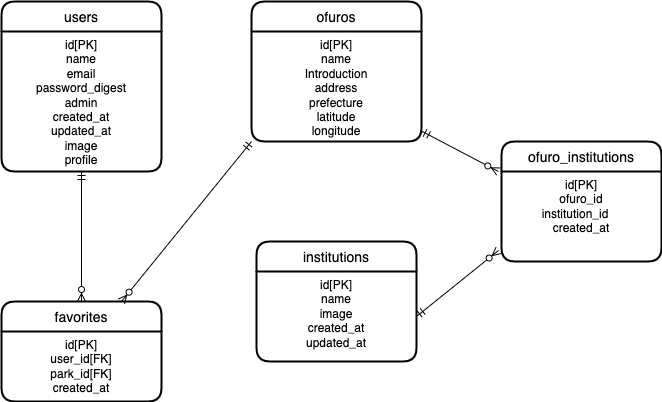

The diagram above was exported from draw.io. Its source (the exported page's mxGraphModel, read from the mxfile embedded in the PNG):
<mxGraphModel dx="1186" dy="646" grid="1" gridSize="10" guides="1" tooltips="1" connect="1" arrows="1" fold="1" page="1" pageScale="1" pageWidth="850" pageHeight="1100" math="0" shadow="0" extFonts="Permanent Marker^https://fonts.googleapis.com/css?family=Permanent+Marker">
  <root>
    <mxCell id="0" />
    <mxCell id="1" parent="0" />
    <mxCell id="-1ZxlRoMwjXIwe8IJwi0-61" value="users" style="swimlane;childLayout=stackLayout;horizontal=1;startSize=30;horizontalStack=0;rounded=1;fontSize=14;fontStyle=0;strokeWidth=2;resizeParent=0;resizeLast=1;shadow=0;dashed=0;align=center;" vertex="1" parent="1">
      <mxGeometry x="30" y="110" width="160" height="170" as="geometry" />
    </mxCell>
    <mxCell id="-1ZxlRoMwjXIwe8IJwi0-64" value="id[PK]&lt;br&gt;name&lt;br&gt;email&lt;br&gt;password_digest&lt;br&gt;admin&lt;br&gt;created_at&lt;br&gt;updated_at&lt;br&gt;image&lt;br&gt;profile" style="text;whiteSpace=wrap;html=1;align=center;" vertex="1" parent="-1ZxlRoMwjXIwe8IJwi0-61">
      <mxGeometry y="30" width="160" height="140" as="geometry" />
    </mxCell>
    <mxCell id="-1ZxlRoMwjXIwe8IJwi0-65" value="ofuros" style="swimlane;childLayout=stackLayout;horizontal=1;startSize=30;horizontalStack=0;rounded=1;fontSize=14;fontStyle=0;strokeWidth=2;resizeParent=0;resizeLast=1;shadow=0;dashed=0;align=center;" vertex="1" parent="1">
      <mxGeometry x="280" y="110" width="170" height="140" as="geometry" />
    </mxCell>
    <mxCell id="-1ZxlRoMwjXIwe8IJwi0-70" value="&lt;div style=&quot;&quot;&gt;&lt;span style=&quot;background-color: initial;&quot;&gt;id[PK]&lt;/span&gt;&lt;/div&gt;name&lt;br&gt;Introduction&lt;br&gt;address&lt;br&gt;prefecture&lt;br&gt;latitude&lt;br&gt;longitude" style="text;whiteSpace=wrap;html=1;align=center;" vertex="1" parent="-1ZxlRoMwjXIwe8IJwi0-65">
      <mxGeometry y="30" width="170" height="110" as="geometry" />
    </mxCell>
    <mxCell id="-1ZxlRoMwjXIwe8IJwi0-73" value="favorites" style="swimlane;childLayout=stackLayout;horizontal=1;startSize=30;horizontalStack=0;rounded=1;fontSize=14;fontStyle=0;strokeWidth=2;resizeParent=0;resizeLast=1;shadow=0;dashed=0;align=center;" vertex="1" parent="1">
      <mxGeometry x="30" y="410" width="160" height="100" as="geometry" />
    </mxCell>
    <mxCell id="-1ZxlRoMwjXIwe8IJwi0-76" value="id[PK]&lt;br&gt;user_id[FK]&lt;br&gt;park_id[FK]&lt;br&gt;created_at" style="text;whiteSpace=wrap;html=1;align=center;" vertex="1" parent="-1ZxlRoMwjXIwe8IJwi0-73">
      <mxGeometry y="30" width="160" height="70" as="geometry" />
    </mxCell>
    <mxCell id="-1ZxlRoMwjXIwe8IJwi0-78" value="institutions" style="swimlane;childLayout=stackLayout;horizontal=1;startSize=30;horizontalStack=0;rounded=1;fontSize=14;fontStyle=0;strokeWidth=2;resizeParent=0;resizeLast=1;shadow=0;dashed=0;align=center;" vertex="1" parent="1">
      <mxGeometry x="285" y="350" width="160" height="120" as="geometry" />
    </mxCell>
    <mxCell id="-1ZxlRoMwjXIwe8IJwi0-81" value="id[PK]&lt;br&gt;name&lt;br&gt;image&lt;br&gt;created_at&lt;br&gt;updated_at" style="text;whiteSpace=wrap;html=1;align=center;" vertex="1" parent="-1ZxlRoMwjXIwe8IJwi0-78">
      <mxGeometry y="30" width="160" height="90" as="geometry" />
    </mxCell>
    <mxCell id="-1ZxlRoMwjXIwe8IJwi0-82" value="" style="fontSize=12;html=1;endArrow=ERzeroToMany;startArrow=ERmandOne;rounded=0;entryX=0.75;entryY=0;entryDx=0;entryDy=0;exitX=0;exitY=1;exitDx=0;exitDy=0;" edge="1" parent="1" source="-1ZxlRoMwjXIwe8IJwi0-70" target="-1ZxlRoMwjXIwe8IJwi0-73">
      <mxGeometry width="100" height="100" relative="1" as="geometry">
        <mxPoint x="210" y="270" as="sourcePoint" />
        <mxPoint x="280" y="250" as="targetPoint" />
      </mxGeometry>
    </mxCell>
    <mxCell id="-1ZxlRoMwjXIwe8IJwi0-84" value="" style="fontSize=12;html=1;endArrow=ERzeroToMany;startArrow=ERmandOne;rounded=0;exitX=0.5;exitY=1;exitDx=0;exitDy=0;" edge="1" parent="1" source="-1ZxlRoMwjXIwe8IJwi0-64">
      <mxGeometry width="100" height="100" relative="1" as="geometry">
        <mxPoint x="120" y="280" as="sourcePoint" />
        <mxPoint x="110" y="410" as="targetPoint" />
      </mxGeometry>
    </mxCell>
    <mxCell id="-1ZxlRoMwjXIwe8IJwi0-85" value="ofuro_institutions" style="swimlane;childLayout=stackLayout;horizontal=1;startSize=30;horizontalStack=0;rounded=1;fontSize=14;fontStyle=0;strokeWidth=2;resizeParent=0;resizeLast=1;shadow=0;dashed=0;align=center;" vertex="1" parent="1">
      <mxGeometry x="530" y="250" width="160" height="120" as="geometry" />
    </mxCell>
    <mxCell id="-1ZxlRoMwjXIwe8IJwi0-89" value="id[PK]&lt;br&gt;ofuro_id&lt;br&gt;institution_id　&lt;br&gt;created_at" style="text;whiteSpace=wrap;html=1;align=center;" vertex="1" parent="-1ZxlRoMwjXIwe8IJwi0-85">
      <mxGeometry y="30" width="160" height="90" as="geometry" />
    </mxCell>
    <mxCell id="-1ZxlRoMwjXIwe8IJwi0-90" value="" style="fontSize=12;html=1;endArrow=ERzeroToMany;startArrow=ERmandOne;rounded=0;entryX=-0.019;entryY=0.878;entryDx=0;entryDy=0;entryPerimeter=0;exitX=1;exitY=0.5;exitDx=0;exitDy=0;" edge="1" parent="1" source="-1ZxlRoMwjXIwe8IJwi0-81" target="-1ZxlRoMwjXIwe8IJwi0-89">
      <mxGeometry width="100" height="100" relative="1" as="geometry">
        <mxPoint x="510" y="450" as="sourcePoint" />
        <mxPoint x="480" y="290" as="targetPoint" />
      </mxGeometry>
    </mxCell>
    <mxCell id="-1ZxlRoMwjXIwe8IJwi0-91" value="" style="fontSize=12;html=1;endArrow=ERzeroToMany;startArrow=ERmandOne;rounded=0;entryX=-0.019;entryY=0.878;entryDx=0;entryDy=0;entryPerimeter=0;" edge="1" parent="1" source="-1ZxlRoMwjXIwe8IJwi0-70">
      <mxGeometry width="100" height="100" relative="1" as="geometry">
        <mxPoint x="445" y="345.98" as="sourcePoint" />
        <mxPoint x="526.96" y="280" as="targetPoint" />
      </mxGeometry>
    </mxCell>
  </root>
</mxGraphModel>